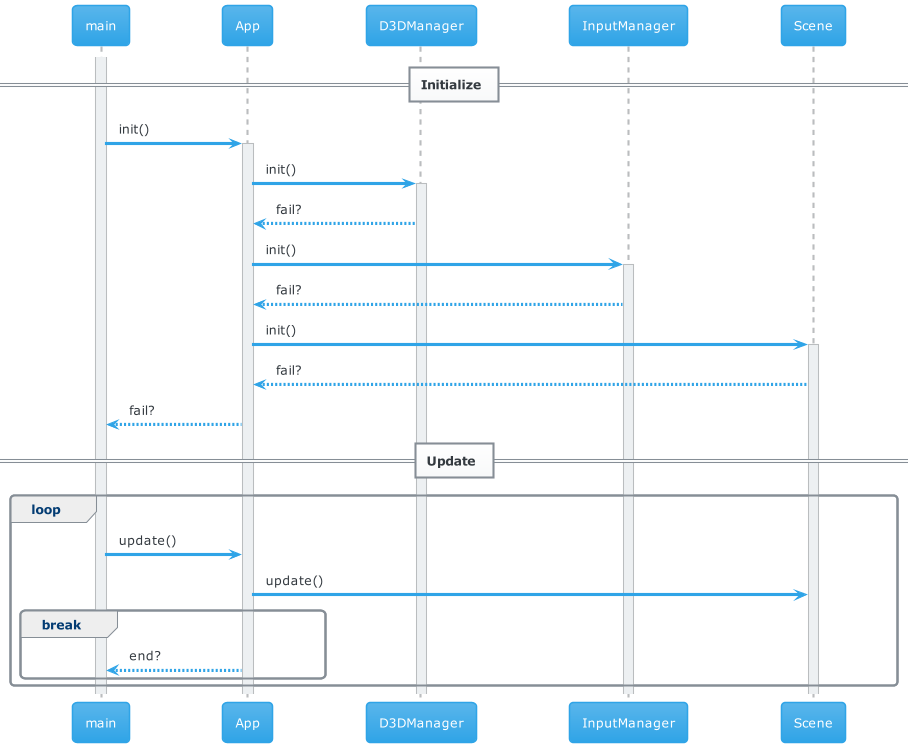

The diagram above was rendered by PlantUML. Its source (embedded in the PNG):
@startuml
!theme cerulean
== Initialize ==
Activate main
main->App: init()
Activate App
App->D3DManager: init()
Activate D3DManager
D3DManager-->App: fail?
App->InputManager: init()
Activate InputManager
InputManager-->App: fail?
App->Scene: init()
Activate Scene
Scene-->App: fail?
App-->main: fail?
== Update ==
loop
  main->App: update()
  App->Scene: update()
  break
    App-->main: end?
  end
end
@enduml